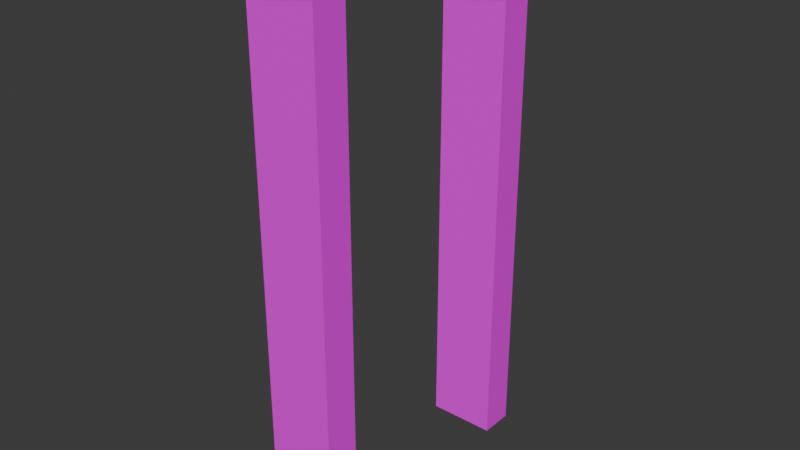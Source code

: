 # Source: door_open.blend  (saved by Blender 4.5.87; exported with 4.5.12 LTS)
import bpy
from mathutils import Matrix  # noqa: F401  (used for matrix-valued properties, if any)

bpy.ops.wm.read_factory_settings(use_empty=True)
scene = bpy.context.scene
scene.name = 'Scene'

# ---- collections
col_collection = bpy.data.collections.new('Collection'); scene.collection.children.link(col_collection)

# ---- images (referenced by path relative to the original .blend; pixels are not part of the script)
import os
ASSET_DIR = os.environ.get("B2B_ASSET_DIR", "")  # directory of the original .blend (textures are referenced by path, not embedded)
HERE = os.path.dirname(os.path.abspath(__file__))  # packed textures are extracted next to this script under _unpacked/

def load_image(name, relpath, width, height, colorspace="sRGB"):
    """Load a texture the original file referenced (path relative to the .blend, or extracted next to this script)."""
    p = next((c for c in (os.path.join(HERE, relpath), os.path.join(ASSET_DIR, relpath)) if relpath and os.path.exists(c)), "")
    if p:
        img = bpy.data.images.load(p, check_existing=True)
        img.name = name
    else:  # same state as the original file: an image datablock whose file is absent (Cycles renders it pink)
        img = bpy.data.images.new(name, width, height)
        img.source = "FILE"
        img.filepath = "//" + (relpath or name)
    img.colorspace_settings.name = colorspace
    return img
img_object_atlas_0_png = load_image('object_atlas_0.png', 'object_atlas_0.png', 1024, 1024, 'sRGB')

# ---- materials (node trees are filled in below, after node groups)
mat_texture = bpy.data.materials.new('texture')

# ---- material node trees
mat_texture.use_nodes = True; mat_texture.node_tree.nodes.clear()
_N = mat_texture.node_tree.nodes; _L = mat_texture.node_tree.links
n0 = _N.new('ShaderNodeBsdfPrincipled'); n0.name = 'Principled BSDF'; n0.location = (-200, 100)
n1 = _N.new('ShaderNodeOutputMaterial'); n1.name = 'Material Output'; n1.location = (200, 100)
n2 = _N.new('ShaderNodeTexImage'); n2.name = 'Image Texture'; n2.location = (-490, 60)
n2.image = img_object_atlas_0_png
n2.interpolation = 'Closest'
_L.new(n0.outputs[0], n1.inputs[0])
_L.new(n2.outputs[0], n0.inputs[0])
n1.is_active_output = True

# ---- world
world_world = bpy.data.worlds.new('World'); scene.world = world_world
world_world.use_nodes = True; world_world.node_tree.nodes.clear()
_N = world_world.node_tree.nodes; _L = world_world.node_tree.links
n0 = _N.new('ShaderNodeOutputWorld'); n0.name = 'World Output'; n0.location = (200, 100)
n1 = _N.new('ShaderNodeBackground'); n1.name = 'Background'; n1.location = (-200, 100)
n1.inputs[0].default_value = (0.05088, 0.05088, 0.05088, 1.0)
_L.new(n1.outputs[0], n0.inputs[0])
n0.is_active_output = True
world_world.color = (0.05088, 0.05088, 0.05088)
world_world.sun_shadow_jitter_overblur = 0.0

# ---- meshes
me_cube = bpy.data.meshes.new('Cube')
me_cube.from_pydata([(1.25, 1.0, 1.0), (1.25, 1.0, -1.0), (1.25, -1.0, 1.0), (1.25, -1.0, -1.0), (-1.25, 1.0, 1.0), (-1.25, 1.0, -1.0), (-1.25, -1.0, 1.0), (-1.25, -1.0, -1.0), (1.25, 0.75, 1.0), (1.25, -0.75, 1.0), (-1.25, -0.75, 1.0), (-1.25, 0.75, 1.0), (-1.25, 0.75, -1.0), (-1.25, -0.75, -1.0), (1.25, -0.75, -1.0), (1.25, 0.75, -1.0)], [], [(3, 2, 6, 7), (14, 9, 2, 3), (13, 14, 3, 7), (5, 4, 0, 1), (9, 10, 6, 2), (12, 11, 4, 5), (7, 6, 10, 13), (0, 4, 11, 8), (5, 1, 15, 12), (1, 0, 8, 15), (13, 10, 9, 14), (12, 15, 8, 11)])
_uv = me_cube.uv_layers.new(name='UVMap')
_uv.uv.foreach_set('vector', [0.1016, 0.875, 0.1016, 1.0, 0.08594, 1.0, 0.08594, 0.875, 0.07031, 0.875, 0.07031, 1.0, 0.0625, 1.0, 0.0625, 0.875, 0.1016, 0.9766, 0.1016, 0.9609, 0.1094, 0.9609, 0.1094, 0.9766, 0.08594, 1.0, 0.08594, 0.875, 0.1016, 0.875, 0.1016, 1.0, 0.1094, 0.9688, 0.1094, 0.9844, 0.1172, 0.9844, 0.1172, 0.9688, 0.07031, 0.875, 0.07031, 1.0, 0.0625, 1.0, 0.0625, 0.875, 0.125, 0.875, 0.125, 1.0, 0.1172, 1.0, 0.1172, 0.875, 0.1094, 0.9766, 0.1094, 0.9609, 0.1016, 0.9609, 0.1016, 0.9766, 0.1016, 0.9688, 0.1016, 0.9531, 0.1094, 0.9531, 0.1094, 0.9688, 0.125, 0.875, 0.125, 1.0, 0.1172, 1.0, 0.1172, 0.875, 0.1016, 0.875, 0.1016, 1.0, 0.08594, 1.0, 0.08594, 0.875, 0.08594, 0.875, 0.1016, 0.875, 0.1016, 1.0, 0.08594, 1.0])
me_cube.materials.append(mat_texture)
me_cube.update()

# ---- objects
ob_empty = bpy.data.objects.new('Empty', None)
ob_empty_001 = bpy.data.objects.new('Empty.001', None)
ob_cube = bpy.data.objects.new('Cube', me_cube)

# ---- transforms, parenting, visibility, modifiers, constraints
ob_empty.location = (0.0, 0.0, 0.0)
ob_empty.scale = (0.5, 0.5, 0.5)
ob_empty.empty_display_type = 'CUBE'
ob_empty_001.location = (0.0, 0.0, 1.0)
ob_empty_001.scale = (0.5, 0.5, 0.5)
ob_empty_001.empty_display_type = 'CUBE'
ob_cube.location = (0.0, 0.0, 0.5)
ob_cube.scale = (0.1, 0.5, 1.0)

# ---- collection membership
col_collection.objects.link(ob_empty)
col_collection.objects.link(ob_empty_001)
col_collection.objects.link(ob_cube)

# ---- scene / render settings (as saved in the file)
scene.frame_start = 1; scene.frame_end = 250; scene.frame_set(1)
scene.render.engine = 'BLENDER_EEVEE_NEXT'
bpy.context.view_layer.update()

# ---- added for rendering (the .blend has no active camera and no usable light): camera, sun
cam_auto = bpy.data.cameras.new('AutoCamera')
cam_auto.lens = 50.0
cam_auto.sensor_width = 36.0
cam_auto.clip_end = 1000.0
ob_auto_camera = bpy.data.objects.new('AutoCamera', cam_auto)
scene.collection.objects.link(ob_auto_camera)
ob_auto_camera.location = (2.08176, -2.49811, 2.1654)
ob_auto_camera.rotation_euler = (1.09748, -7.21219e-08, 0.694738)
scene.camera = ob_auto_camera
light_auto_sun = bpy.data.lights.new('AutoSun', 'SUN')
light_auto_sun.energy = 3.0
light_auto_sun.angle = 0.0523599
ob_auto_sun = bpy.data.objects.new('AutoSun', light_auto_sun)
scene.collection.objects.link(ob_auto_sun)
ob_auto_sun.rotation_euler = (0.872665, 0.174533, 0.523599)
bpy.context.view_layer.update()
